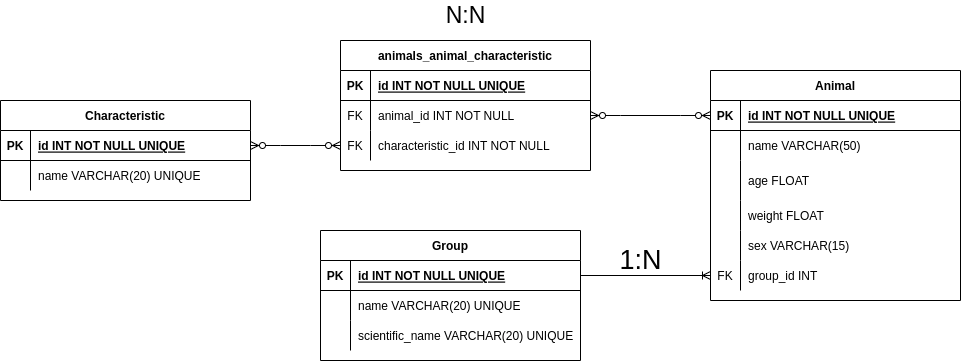

The diagram above was exported from draw.io. Its source (the exported page's mxGraphModel, read from the mxfile embedded in the PNG):
<mxGraphModel dx="868" dy="492" grid="1" gridSize="10" guides="1" tooltips="1" connect="1" arrows="1" fold="1" page="1" pageScale="1" pageWidth="850" pageHeight="1100" math="0" shadow="0" extFonts="Permanent Marker^https://fonts.googleapis.com/css?family=Permanent+Marker">
  <root>
    <mxCell id="0" />
    <mxCell id="1" parent="0" />
    <mxCell id="C-vyLk0tnHw3VtMMgP7b-2" value="Characteristic" style="shape=table;startSize=30;container=1;collapsible=1;childLayout=tableLayout;fixedRows=1;rowLines=0;fontStyle=1;align=center;resizeLast=1;" parent="1" vertex="1">
      <mxGeometry x="20" y="160" width="250" height="100" as="geometry" />
    </mxCell>
    <mxCell id="C-vyLk0tnHw3VtMMgP7b-3" value="" style="shape=partialRectangle;collapsible=0;dropTarget=0;pointerEvents=0;fillColor=none;points=[[0,0.5],[1,0.5]];portConstraint=eastwest;top=0;left=0;right=0;bottom=1;" parent="C-vyLk0tnHw3VtMMgP7b-2" vertex="1">
      <mxGeometry y="30" width="250" height="30" as="geometry" />
    </mxCell>
    <mxCell id="C-vyLk0tnHw3VtMMgP7b-4" value="PK" style="shape=partialRectangle;overflow=hidden;connectable=0;fillColor=none;top=0;left=0;bottom=0;right=0;fontStyle=1;" parent="C-vyLk0tnHw3VtMMgP7b-3" vertex="1">
      <mxGeometry width="30" height="30" as="geometry">
        <mxRectangle width="30" height="30" as="alternateBounds" />
      </mxGeometry>
    </mxCell>
    <mxCell id="C-vyLk0tnHw3VtMMgP7b-5" value="id INT NOT NULL UNIQUE" style="shape=partialRectangle;overflow=hidden;connectable=0;fillColor=none;top=0;left=0;bottom=0;right=0;align=left;spacingLeft=6;fontStyle=5;" parent="C-vyLk0tnHw3VtMMgP7b-3" vertex="1">
      <mxGeometry x="30" width="220" height="30" as="geometry">
        <mxRectangle width="220" height="30" as="alternateBounds" />
      </mxGeometry>
    </mxCell>
    <mxCell id="C-vyLk0tnHw3VtMMgP7b-6" value="" style="shape=partialRectangle;collapsible=0;dropTarget=0;pointerEvents=0;fillColor=none;points=[[0,0.5],[1,0.5]];portConstraint=eastwest;top=0;left=0;right=0;bottom=0;" parent="C-vyLk0tnHw3VtMMgP7b-2" vertex="1">
      <mxGeometry y="60" width="250" height="30" as="geometry" />
    </mxCell>
    <mxCell id="C-vyLk0tnHw3VtMMgP7b-7" value="" style="shape=partialRectangle;overflow=hidden;connectable=0;fillColor=none;top=0;left=0;bottom=0;right=0;" parent="C-vyLk0tnHw3VtMMgP7b-6" vertex="1">
      <mxGeometry width="30" height="30" as="geometry">
        <mxRectangle width="30" height="30" as="alternateBounds" />
      </mxGeometry>
    </mxCell>
    <mxCell id="C-vyLk0tnHw3VtMMgP7b-8" value="name VARCHAR(20) UNIQUE" style="shape=partialRectangle;overflow=hidden;connectable=0;fillColor=none;top=0;left=0;bottom=0;right=0;align=left;spacingLeft=6;" parent="C-vyLk0tnHw3VtMMgP7b-6" vertex="1">
      <mxGeometry x="30" width="220" height="30" as="geometry">
        <mxRectangle width="220" height="30" as="alternateBounds" />
      </mxGeometry>
    </mxCell>
    <mxCell id="C-vyLk0tnHw3VtMMgP7b-13" value="Group" style="shape=table;startSize=30;container=1;collapsible=1;childLayout=tableLayout;fixedRows=1;rowLines=0;fontStyle=1;align=center;resizeLast=1;" parent="1" vertex="1">
      <mxGeometry x="340" y="290" width="260" height="130" as="geometry" />
    </mxCell>
    <mxCell id="C-vyLk0tnHw3VtMMgP7b-14" value="" style="shape=partialRectangle;collapsible=0;dropTarget=0;pointerEvents=0;fillColor=none;points=[[0,0.5],[1,0.5]];portConstraint=eastwest;top=0;left=0;right=0;bottom=1;" parent="C-vyLk0tnHw3VtMMgP7b-13" vertex="1">
      <mxGeometry y="30" width="260" height="30" as="geometry" />
    </mxCell>
    <mxCell id="C-vyLk0tnHw3VtMMgP7b-15" value="PK" style="shape=partialRectangle;overflow=hidden;connectable=0;fillColor=none;top=0;left=0;bottom=0;right=0;fontStyle=1;" parent="C-vyLk0tnHw3VtMMgP7b-14" vertex="1">
      <mxGeometry width="30" height="30" as="geometry">
        <mxRectangle width="30" height="30" as="alternateBounds" />
      </mxGeometry>
    </mxCell>
    <mxCell id="C-vyLk0tnHw3VtMMgP7b-16" value="id INT NOT NULL UNIQUE" style="shape=partialRectangle;overflow=hidden;connectable=0;fillColor=none;top=0;left=0;bottom=0;right=0;align=left;spacingLeft=6;fontStyle=5;" parent="C-vyLk0tnHw3VtMMgP7b-14" vertex="1">
      <mxGeometry x="30" width="230" height="30" as="geometry">
        <mxRectangle width="230" height="30" as="alternateBounds" />
      </mxGeometry>
    </mxCell>
    <mxCell id="C-vyLk0tnHw3VtMMgP7b-17" value="" style="shape=partialRectangle;collapsible=0;dropTarget=0;pointerEvents=0;fillColor=none;points=[[0,0.5],[1,0.5]];portConstraint=eastwest;top=0;left=0;right=0;bottom=0;" parent="C-vyLk0tnHw3VtMMgP7b-13" vertex="1">
      <mxGeometry y="60" width="260" height="30" as="geometry" />
    </mxCell>
    <mxCell id="C-vyLk0tnHw3VtMMgP7b-18" value="" style="shape=partialRectangle;overflow=hidden;connectable=0;fillColor=none;top=0;left=0;bottom=0;right=0;" parent="C-vyLk0tnHw3VtMMgP7b-17" vertex="1">
      <mxGeometry width="30" height="30" as="geometry">
        <mxRectangle width="30" height="30" as="alternateBounds" />
      </mxGeometry>
    </mxCell>
    <mxCell id="C-vyLk0tnHw3VtMMgP7b-19" value="name VARCHAR(20) UNIQUE" style="shape=partialRectangle;overflow=hidden;connectable=0;fillColor=none;top=0;left=0;bottom=0;right=0;align=left;spacingLeft=6;" parent="C-vyLk0tnHw3VtMMgP7b-17" vertex="1">
      <mxGeometry x="30" width="230" height="30" as="geometry">
        <mxRectangle width="230" height="30" as="alternateBounds" />
      </mxGeometry>
    </mxCell>
    <mxCell id="C-vyLk0tnHw3VtMMgP7b-20" value="" style="shape=partialRectangle;collapsible=0;dropTarget=0;pointerEvents=0;fillColor=none;points=[[0,0.5],[1,0.5]];portConstraint=eastwest;top=0;left=0;right=0;bottom=0;" parent="C-vyLk0tnHw3VtMMgP7b-13" vertex="1">
      <mxGeometry y="90" width="260" height="30" as="geometry" />
    </mxCell>
    <mxCell id="C-vyLk0tnHw3VtMMgP7b-21" value="" style="shape=partialRectangle;overflow=hidden;connectable=0;fillColor=none;top=0;left=0;bottom=0;right=0;" parent="C-vyLk0tnHw3VtMMgP7b-20" vertex="1">
      <mxGeometry width="30" height="30" as="geometry">
        <mxRectangle width="30" height="30" as="alternateBounds" />
      </mxGeometry>
    </mxCell>
    <mxCell id="C-vyLk0tnHw3VtMMgP7b-22" value="scientific_name VARCHAR(20) UNIQUE" style="shape=partialRectangle;overflow=hidden;connectable=0;fillColor=none;top=0;left=0;bottom=0;right=0;align=left;spacingLeft=6;" parent="C-vyLk0tnHw3VtMMgP7b-20" vertex="1">
      <mxGeometry x="30" width="230" height="30" as="geometry">
        <mxRectangle width="230" height="30" as="alternateBounds" />
      </mxGeometry>
    </mxCell>
    <mxCell id="C-vyLk0tnHw3VtMMgP7b-23" value="Animal" style="shape=table;startSize=30;container=1;collapsible=1;childLayout=tableLayout;fixedRows=1;rowLines=0;fontStyle=1;align=center;resizeLast=1;" parent="1" vertex="1">
      <mxGeometry x="730" y="130" width="250" height="230" as="geometry" />
    </mxCell>
    <mxCell id="C-vyLk0tnHw3VtMMgP7b-24" value="" style="shape=partialRectangle;collapsible=0;dropTarget=0;pointerEvents=0;fillColor=none;points=[[0,0.5],[1,0.5]];portConstraint=eastwest;top=0;left=0;right=0;bottom=1;" parent="C-vyLk0tnHw3VtMMgP7b-23" vertex="1">
      <mxGeometry y="30" width="250" height="30" as="geometry" />
    </mxCell>
    <mxCell id="C-vyLk0tnHw3VtMMgP7b-25" value="PK" style="shape=partialRectangle;overflow=hidden;connectable=0;fillColor=none;top=0;left=0;bottom=0;right=0;fontStyle=1;" parent="C-vyLk0tnHw3VtMMgP7b-24" vertex="1">
      <mxGeometry width="30" height="30" as="geometry">
        <mxRectangle width="30" height="30" as="alternateBounds" />
      </mxGeometry>
    </mxCell>
    <mxCell id="C-vyLk0tnHw3VtMMgP7b-26" value="id INT NOT NULL UNIQUE" style="shape=partialRectangle;overflow=hidden;connectable=0;fillColor=none;top=0;left=0;bottom=0;right=0;align=left;spacingLeft=6;fontStyle=5;" parent="C-vyLk0tnHw3VtMMgP7b-24" vertex="1">
      <mxGeometry x="30" width="220" height="30" as="geometry">
        <mxRectangle width="220" height="30" as="alternateBounds" />
      </mxGeometry>
    </mxCell>
    <mxCell id="C-vyLk0tnHw3VtMMgP7b-27" value="" style="shape=partialRectangle;collapsible=0;dropTarget=0;pointerEvents=0;fillColor=none;points=[[0,0.5],[1,0.5]];portConstraint=eastwest;top=0;left=0;right=0;bottom=0;" parent="C-vyLk0tnHw3VtMMgP7b-23" vertex="1">
      <mxGeometry y="60" width="250" height="30" as="geometry" />
    </mxCell>
    <mxCell id="C-vyLk0tnHw3VtMMgP7b-28" value="" style="shape=partialRectangle;overflow=hidden;connectable=0;fillColor=none;top=0;left=0;bottom=0;right=0;" parent="C-vyLk0tnHw3VtMMgP7b-27" vertex="1">
      <mxGeometry width="30" height="30" as="geometry">
        <mxRectangle width="30" height="30" as="alternateBounds" />
      </mxGeometry>
    </mxCell>
    <mxCell id="C-vyLk0tnHw3VtMMgP7b-29" value="name VARCHAR(50)" style="shape=partialRectangle;overflow=hidden;connectable=0;fillColor=none;top=0;left=0;bottom=0;right=0;align=left;spacingLeft=6;" parent="C-vyLk0tnHw3VtMMgP7b-27" vertex="1">
      <mxGeometry x="30" width="220" height="30" as="geometry">
        <mxRectangle width="220" height="30" as="alternateBounds" />
      </mxGeometry>
    </mxCell>
    <mxCell id="uciErUerPfKXhZdCsCDN-2" style="shape=partialRectangle;collapsible=0;dropTarget=0;pointerEvents=0;fillColor=none;points=[[0,0.5],[1,0.5]];portConstraint=eastwest;top=0;left=0;right=0;bottom=0;" parent="C-vyLk0tnHw3VtMMgP7b-23" vertex="1">
      <mxGeometry y="90" width="250" height="40" as="geometry" />
    </mxCell>
    <mxCell id="uciErUerPfKXhZdCsCDN-3" style="shape=partialRectangle;overflow=hidden;connectable=0;fillColor=none;top=0;left=0;bottom=0;right=0;" parent="uciErUerPfKXhZdCsCDN-2" vertex="1">
      <mxGeometry width="30" height="40" as="geometry">
        <mxRectangle width="30" height="40" as="alternateBounds" />
      </mxGeometry>
    </mxCell>
    <mxCell id="uciErUerPfKXhZdCsCDN-4" value="age FLOAT" style="shape=partialRectangle;overflow=hidden;connectable=0;fillColor=none;top=0;left=0;bottom=0;right=0;align=left;spacingLeft=6;" parent="uciErUerPfKXhZdCsCDN-2" vertex="1">
      <mxGeometry x="30" width="220" height="40" as="geometry">
        <mxRectangle width="220" height="40" as="alternateBounds" />
      </mxGeometry>
    </mxCell>
    <mxCell id="uciErUerPfKXhZdCsCDN-5" style="shape=partialRectangle;collapsible=0;dropTarget=0;pointerEvents=0;fillColor=none;points=[[0,0.5],[1,0.5]];portConstraint=eastwest;top=0;left=0;right=0;bottom=0;" parent="C-vyLk0tnHw3VtMMgP7b-23" vertex="1">
      <mxGeometry y="130" width="250" height="30" as="geometry" />
    </mxCell>
    <mxCell id="uciErUerPfKXhZdCsCDN-6" style="shape=partialRectangle;overflow=hidden;connectable=0;fillColor=none;top=0;left=0;bottom=0;right=0;" parent="uciErUerPfKXhZdCsCDN-5" vertex="1">
      <mxGeometry width="30" height="30" as="geometry">
        <mxRectangle width="30" height="30" as="alternateBounds" />
      </mxGeometry>
    </mxCell>
    <mxCell id="uciErUerPfKXhZdCsCDN-7" value="weight FLOAT" style="shape=partialRectangle;overflow=hidden;connectable=0;fillColor=none;top=0;left=0;bottom=0;right=0;align=left;spacingLeft=6;" parent="uciErUerPfKXhZdCsCDN-5" vertex="1">
      <mxGeometry x="30" width="220" height="30" as="geometry">
        <mxRectangle width="220" height="30" as="alternateBounds" />
      </mxGeometry>
    </mxCell>
    <mxCell id="uciErUerPfKXhZdCsCDN-8" style="shape=partialRectangle;collapsible=0;dropTarget=0;pointerEvents=0;fillColor=none;points=[[0,0.5],[1,0.5]];portConstraint=eastwest;top=0;left=0;right=0;bottom=0;" parent="C-vyLk0tnHw3VtMMgP7b-23" vertex="1">
      <mxGeometry y="160" width="250" height="30" as="geometry" />
    </mxCell>
    <mxCell id="uciErUerPfKXhZdCsCDN-9" style="shape=partialRectangle;overflow=hidden;connectable=0;fillColor=none;top=0;left=0;bottom=0;right=0;" parent="uciErUerPfKXhZdCsCDN-8" vertex="1">
      <mxGeometry width="30" height="30" as="geometry">
        <mxRectangle width="30" height="30" as="alternateBounds" />
      </mxGeometry>
    </mxCell>
    <mxCell id="uciErUerPfKXhZdCsCDN-10" value="sex VARCHAR(15)" style="shape=partialRectangle;overflow=hidden;connectable=0;fillColor=none;top=0;left=0;bottom=0;right=0;align=left;spacingLeft=6;" parent="uciErUerPfKXhZdCsCDN-8" vertex="1">
      <mxGeometry x="30" width="220" height="30" as="geometry">
        <mxRectangle width="220" height="30" as="alternateBounds" />
      </mxGeometry>
    </mxCell>
    <mxCell id="uciErUerPfKXhZdCsCDN-11" style="shape=partialRectangle;collapsible=0;dropTarget=0;pointerEvents=0;fillColor=none;points=[[0,0.5],[1,0.5]];portConstraint=eastwest;top=0;left=0;right=0;bottom=0;" parent="C-vyLk0tnHw3VtMMgP7b-23" vertex="1">
      <mxGeometry y="190" width="250" height="30" as="geometry" />
    </mxCell>
    <mxCell id="uciErUerPfKXhZdCsCDN-12" value="FK" style="shape=partialRectangle;overflow=hidden;connectable=0;fillColor=none;top=0;left=0;bottom=0;right=0;" parent="uciErUerPfKXhZdCsCDN-11" vertex="1">
      <mxGeometry width="30" height="30" as="geometry">
        <mxRectangle width="30" height="30" as="alternateBounds" />
      </mxGeometry>
    </mxCell>
    <mxCell id="uciErUerPfKXhZdCsCDN-13" value="group_id INT" style="shape=partialRectangle;overflow=hidden;connectable=0;fillColor=none;top=0;left=0;bottom=0;right=0;align=left;spacingLeft=6;" parent="uciErUerPfKXhZdCsCDN-11" vertex="1">
      <mxGeometry x="30" width="220" height="30" as="geometry">
        <mxRectangle width="220" height="30" as="alternateBounds" />
      </mxGeometry>
    </mxCell>
    <mxCell id="uciErUerPfKXhZdCsCDN-14" style="edgeStyle=none;rounded=0;orthogonalLoop=1;jettySize=auto;html=1;exitX=0.5;exitY=0;exitDx=0;exitDy=0;" parent="1" source="C-vyLk0tnHw3VtMMgP7b-13" target="C-vyLk0tnHw3VtMMgP7b-13" edge="1">
      <mxGeometry relative="1" as="geometry" />
    </mxCell>
    <mxCell id="uciErUerPfKXhZdCsCDN-15" value="" style="fontSize=12;html=1;endArrow=ERoneToMany;rounded=0;exitX=1;exitY=0.5;exitDx=0;exitDy=0;" parent="1" source="C-vyLk0tnHw3VtMMgP7b-14" edge="1">
      <mxGeometry width="100" height="100" relative="1" as="geometry">
        <mxPoint x="340" y="290" as="sourcePoint" />
        <mxPoint x="730" y="335" as="targetPoint" />
      </mxGeometry>
    </mxCell>
    <mxCell id="uciErUerPfKXhZdCsCDN-27" value="animals_animal_characteristic" style="shape=table;startSize=30;container=1;collapsible=1;childLayout=tableLayout;fixedRows=1;rowLines=0;fontStyle=1;align=center;resizeLast=1;" parent="1" vertex="1">
      <mxGeometry x="360" y="100" width="250" height="130" as="geometry" />
    </mxCell>
    <mxCell id="uciErUerPfKXhZdCsCDN-28" value="" style="shape=partialRectangle;collapsible=0;dropTarget=0;pointerEvents=0;fillColor=none;points=[[0,0.5],[1,0.5]];portConstraint=eastwest;top=0;left=0;right=0;bottom=1;" parent="uciErUerPfKXhZdCsCDN-27" vertex="1">
      <mxGeometry y="30" width="250" height="30" as="geometry" />
    </mxCell>
    <mxCell id="uciErUerPfKXhZdCsCDN-29" value="PK" style="shape=partialRectangle;overflow=hidden;connectable=0;fillColor=none;top=0;left=0;bottom=0;right=0;fontStyle=1;" parent="uciErUerPfKXhZdCsCDN-28" vertex="1">
      <mxGeometry width="30" height="30" as="geometry">
        <mxRectangle width="30" height="30" as="alternateBounds" />
      </mxGeometry>
    </mxCell>
    <mxCell id="uciErUerPfKXhZdCsCDN-30" value="id INT NOT NULL UNIQUE" style="shape=partialRectangle;overflow=hidden;connectable=0;fillColor=none;top=0;left=0;bottom=0;right=0;align=left;spacingLeft=6;fontStyle=5;" parent="uciErUerPfKXhZdCsCDN-28" vertex="1">
      <mxGeometry x="30" width="220" height="30" as="geometry">
        <mxRectangle width="220" height="30" as="alternateBounds" />
      </mxGeometry>
    </mxCell>
    <mxCell id="uciErUerPfKXhZdCsCDN-31" value="" style="shape=partialRectangle;collapsible=0;dropTarget=0;pointerEvents=0;fillColor=none;points=[[0,0.5],[1,0.5]];portConstraint=eastwest;top=0;left=0;right=0;bottom=0;" parent="uciErUerPfKXhZdCsCDN-27" vertex="1">
      <mxGeometry y="60" width="250" height="30" as="geometry" />
    </mxCell>
    <mxCell id="uciErUerPfKXhZdCsCDN-32" value="FK" style="shape=partialRectangle;overflow=hidden;connectable=0;fillColor=none;top=0;left=0;bottom=0;right=0;" parent="uciErUerPfKXhZdCsCDN-31" vertex="1">
      <mxGeometry width="30" height="30" as="geometry">
        <mxRectangle width="30" height="30" as="alternateBounds" />
      </mxGeometry>
    </mxCell>
    <mxCell id="uciErUerPfKXhZdCsCDN-33" value="animal_id INT NOT NULL" style="shape=partialRectangle;overflow=hidden;connectable=0;fillColor=none;top=0;left=0;bottom=0;right=0;align=left;spacingLeft=6;" parent="uciErUerPfKXhZdCsCDN-31" vertex="1">
      <mxGeometry x="30" width="220" height="30" as="geometry">
        <mxRectangle width="220" height="30" as="alternateBounds" />
      </mxGeometry>
    </mxCell>
    <mxCell id="uciErUerPfKXhZdCsCDN-35" style="shape=partialRectangle;collapsible=0;dropTarget=0;pointerEvents=0;fillColor=none;points=[[0,0.5],[1,0.5]];portConstraint=eastwest;top=0;left=0;right=0;bottom=0;" parent="uciErUerPfKXhZdCsCDN-27" vertex="1">
      <mxGeometry y="90" width="250" height="30" as="geometry" />
    </mxCell>
    <mxCell id="uciErUerPfKXhZdCsCDN-36" value="FK" style="shape=partialRectangle;overflow=hidden;connectable=0;fillColor=none;top=0;left=0;bottom=0;right=0;" parent="uciErUerPfKXhZdCsCDN-35" vertex="1">
      <mxGeometry width="30" height="30" as="geometry">
        <mxRectangle width="30" height="30" as="alternateBounds" />
      </mxGeometry>
    </mxCell>
    <mxCell id="uciErUerPfKXhZdCsCDN-37" value="characteristic_id INT NOT NULL" style="shape=partialRectangle;overflow=hidden;connectable=0;fillColor=none;top=0;left=0;bottom=0;right=0;align=left;spacingLeft=6;" parent="uciErUerPfKXhZdCsCDN-35" vertex="1">
      <mxGeometry x="30" width="220" height="30" as="geometry">
        <mxRectangle width="220" height="30" as="alternateBounds" />
      </mxGeometry>
    </mxCell>
    <mxCell id="uciErUerPfKXhZdCsCDN-38" value="" style="edgeStyle=entityRelationEdgeStyle;fontSize=12;html=1;endArrow=ERzeroToMany;endFill=1;startArrow=ERzeroToMany;rounded=0;entryX=1;entryY=0.5;entryDx=0;entryDy=0;exitX=0;exitY=0.5;exitDx=0;exitDy=0;" parent="1" source="uciErUerPfKXhZdCsCDN-35" target="C-vyLk0tnHw3VtMMgP7b-3" edge="1">
      <mxGeometry width="100" height="100" relative="1" as="geometry">
        <mxPoint x="560" y="360" as="sourcePoint" />
        <mxPoint x="660" y="260" as="targetPoint" />
      </mxGeometry>
    </mxCell>
    <mxCell id="uciErUerPfKXhZdCsCDN-39" value="" style="edgeStyle=entityRelationEdgeStyle;fontSize=12;html=1;endArrow=ERzeroToMany;endFill=1;startArrow=ERzeroToMany;rounded=0;exitX=0;exitY=0.5;exitDx=0;exitDy=0;entryX=1;entryY=0.5;entryDx=0;entryDy=0;" parent="1" source="C-vyLk0tnHw3VtMMgP7b-24" target="uciErUerPfKXhZdCsCDN-31" edge="1">
      <mxGeometry width="100" height="100" relative="1" as="geometry">
        <mxPoint x="280" y="270" as="sourcePoint" />
        <mxPoint x="380" y="170" as="targetPoint" />
      </mxGeometry>
    </mxCell>
    <mxCell id="uciErUerPfKXhZdCsCDN-40" value="N:N" style="text;html=1;align=center;verticalAlign=middle;resizable=0;points=[];autosize=1;strokeColor=none;fillColor=none;fontSize=23;" parent="1" vertex="1">
      <mxGeometry x="455" y="60" width="60" height="30" as="geometry" />
    </mxCell>
    <mxCell id="uciErUerPfKXhZdCsCDN-42" value="1:N" style="text;html=1;align=center;verticalAlign=middle;resizable=0;points=[];autosize=1;strokeColor=none;fillColor=none;fontSize=27;rotation=0;" parent="1" vertex="1">
      <mxGeometry x="630" y="300" width="60" height="40" as="geometry" />
    </mxCell>
  </root>
</mxGraphModel>